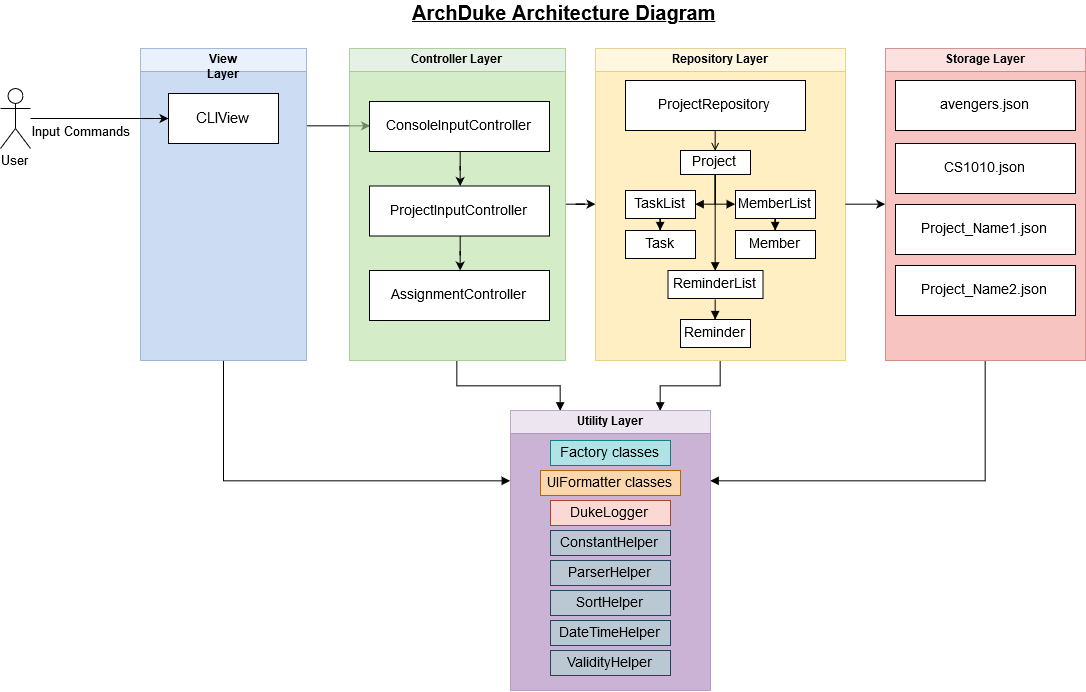

The diagram above was exported from draw.io. Its source (the exported page's mxGraphModel, read from the mxfile embedded in the PNG):
<mxGraphModel dx="1707" dy="853" grid="1" gridSize="10" guides="1" tooltips="1" connect="1" arrows="1" fold="1" page="1" pageScale="1" pageWidth="1169" pageHeight="826" background="#ffffff" math="0" shadow="0">
  <root>
    <mxCell id="0" />
    <mxCell id="1" parent="0" />
    <mxCell id="sZNTIkVRCUc_lfJ7j8IC-71" value="" style="edgeStyle=orthogonalEdgeStyle;rounded=0;orthogonalLoop=1;jettySize=auto;html=1;fontSize=15;exitX=1;exitY=0.25;exitDx=0;exitDy=0;entryX=0;entryY=0.5;entryDx=0;entryDy=0;" parent="1" source="2" target="18" edge="1">
      <mxGeometry relative="1" as="geometry" />
    </mxCell>
    <mxCell id="sZNTIkVRCUc_lfJ7j8IC-106" style="edgeStyle=orthogonalEdgeStyle;rounded=0;orthogonalLoop=1;jettySize=auto;html=1;exitX=0.5;exitY=1;exitDx=0;exitDy=0;entryX=0;entryY=0.25;entryDx=0;entryDy=0;endArrow=block;endFill=1;strokeColor=#000000;fontSize=14;" parent="1" source="2" target="sZNTIkVRCUc_lfJ7j8IC-97" edge="1">
      <mxGeometry relative="1" as="geometry" />
    </mxCell>
    <mxCell id="2" value="View Layer" style="swimlane;whiteSpace=wrap;swimlaneFillColor=#A9C4EB;fillColor=#dae8fc;strokeColor=#6c8ebf;opacity=60;" parent="1" vertex="1">
      <mxGeometry x="165" y="128" width="166" height="312" as="geometry" />
    </mxCell>
    <mxCell id="8" value="CLIView" style="fontSize=15;" parent="2" vertex="1">
      <mxGeometry x="28" y="45" width="110" height="50" as="geometry" />
    </mxCell>
    <mxCell id="sZNTIkVRCUc_lfJ7j8IC-78" value="" style="edgeStyle=orthogonalEdgeStyle;rounded=0;orthogonalLoop=1;jettySize=auto;html=1;fontSize=14;" parent="1" source="3" target="4" edge="1">
      <mxGeometry relative="1" as="geometry" />
    </mxCell>
    <mxCell id="sZNTIkVRCUc_lfJ7j8IC-107" style="edgeStyle=orthogonalEdgeStyle;rounded=0;orthogonalLoop=1;jettySize=auto;html=1;exitX=0.5;exitY=1;exitDx=0;exitDy=0;entryX=0.25;entryY=0;entryDx=0;entryDy=0;endArrow=block;endFill=1;strokeColor=#000000;fontSize=14;" parent="1" source="3" target="sZNTIkVRCUc_lfJ7j8IC-97" edge="1">
      <mxGeometry relative="1" as="geometry" />
    </mxCell>
    <mxCell id="3" value="Controller Layer" style="swimlane;whiteSpace=wrap;fillColor=#d5e8d4;strokeColor=#82b366;swimlaneFillColor=#B9E0A5;opacity=60;glass=0;" parent="1" vertex="1">
      <mxGeometry x="374" y="128" width="216" height="312" as="geometry" />
    </mxCell>
    <mxCell id="jA9d212fPpZNlFWESj1d-20" value="" style="edgeStyle=orthogonalEdgeStyle;rounded=0;orthogonalLoop=1;jettySize=auto;html=1;" edge="1" parent="3" source="18" target="sZNTIkVRCUc_lfJ7j8IC-72">
      <mxGeometry relative="1" as="geometry" />
    </mxCell>
    <mxCell id="18" value="ConsoleInputController" style="fontSize=14;" parent="3" vertex="1">
      <mxGeometry x="20" y="53" width="180" height="50" as="geometry" />
    </mxCell>
    <mxCell id="jA9d212fPpZNlFWESj1d-21" value="" style="edgeStyle=orthogonalEdgeStyle;rounded=0;orthogonalLoop=1;jettySize=auto;html=1;" edge="1" parent="3" source="sZNTIkVRCUc_lfJ7j8IC-72" target="sZNTIkVRCUc_lfJ7j8IC-73">
      <mxGeometry relative="1" as="geometry" />
    </mxCell>
    <mxCell id="sZNTIkVRCUc_lfJ7j8IC-72" value="ProjectInputController" style="fontSize=14;" parent="3" vertex="1">
      <mxGeometry x="20" y="137.5" width="180" height="50" as="geometry" />
    </mxCell>
    <mxCell id="sZNTIkVRCUc_lfJ7j8IC-73" value="AssignmentController" style="fontSize=14;" parent="3" vertex="1">
      <mxGeometry x="20" y="222" width="180" height="50" as="geometry" />
    </mxCell>
    <mxCell id="sZNTIkVRCUc_lfJ7j8IC-108" style="edgeStyle=orthogonalEdgeStyle;rounded=0;orthogonalLoop=1;jettySize=auto;html=1;exitX=0.5;exitY=1;exitDx=0;exitDy=0;entryX=0.75;entryY=0;entryDx=0;entryDy=0;endArrow=block;endFill=1;strokeColor=#000000;fontSize=14;" parent="1" source="4" target="sZNTIkVRCUc_lfJ7j8IC-97" edge="1">
      <mxGeometry relative="1" as="geometry" />
    </mxCell>
    <mxCell id="4" value="Repository Layer" style="swimlane;whiteSpace=wrap;fillColor=#fff2cc;strokeColor=#d6b656;swimlaneFillColor=#FFE599;opacity=60;" parent="1" vertex="1">
      <mxGeometry x="620" y="128" width="250" height="312" as="geometry">
        <mxRectangle x="724.5" y="128" width="80" height="23" as="alternateBounds" />
      </mxGeometry>
    </mxCell>
    <mxCell id="sZNTIkVRCUc_lfJ7j8IC-80" value="ProjectRepository" style="fontSize=14;" parent="4" vertex="1">
      <mxGeometry x="30" y="32" width="180" height="50" as="geometry" />
    </mxCell>
    <mxCell id="sZNTIkVRCUc_lfJ7j8IC-113" value="" style="edgeStyle=orthogonalEdgeStyle;rounded=0;orthogonalLoop=1;jettySize=auto;html=1;endArrow=block;endFill=1;strokeColor=#000000;fontSize=14;entryX=0;entryY=0.5;entryDx=0;entryDy=0;" parent="4" source="sZNTIkVRCUc_lfJ7j8IC-110" target="sZNTIkVRCUc_lfJ7j8IC-112" edge="1">
      <mxGeometry relative="1" as="geometry" />
    </mxCell>
    <mxCell id="sZNTIkVRCUc_lfJ7j8IC-115" value="" style="edgeStyle=orthogonalEdgeStyle;rounded=0;orthogonalLoop=1;jettySize=auto;html=1;endArrow=block;endFill=1;strokeColor=#000000;fontSize=14;entryX=1;entryY=0.5;entryDx=0;entryDy=0;" parent="4" source="sZNTIkVRCUc_lfJ7j8IC-110" target="sZNTIkVRCUc_lfJ7j8IC-114" edge="1">
      <mxGeometry relative="1" as="geometry" />
    </mxCell>
    <mxCell id="jA9d212fPpZNlFWESj1d-26" style="edgeStyle=orthogonalEdgeStyle;rounded=0;orthogonalLoop=1;jettySize=auto;html=1;exitX=0.5;exitY=1;exitDx=0;exitDy=0;entryX=0.5;entryY=0;entryDx=0;entryDy=0;endArrow=block;endFill=1;" edge="1" parent="4" source="sZNTIkVRCUc_lfJ7j8IC-110" target="jA9d212fPpZNlFWESj1d-25">
      <mxGeometry relative="1" as="geometry" />
    </mxCell>
    <mxCell id="sZNTIkVRCUc_lfJ7j8IC-110" value="Project" style="fontSize=14;" parent="4" vertex="1">
      <mxGeometry x="85" y="102" width="70" height="24" as="geometry" />
    </mxCell>
    <mxCell id="sZNTIkVRCUc_lfJ7j8IC-117" value="" style="edgeStyle=orthogonalEdgeStyle;rounded=0;orthogonalLoop=1;jettySize=auto;html=1;endArrow=block;endFill=1;strokeColor=#000000;fontSize=14;" parent="4" source="sZNTIkVRCUc_lfJ7j8IC-114" target="sZNTIkVRCUc_lfJ7j8IC-116" edge="1">
      <mxGeometry relative="1" as="geometry" />
    </mxCell>
    <mxCell id="sZNTIkVRCUc_lfJ7j8IC-114" value="TaskList" style="fontSize=14;" parent="4" vertex="1">
      <mxGeometry x="30" y="142" width="70" height="28" as="geometry" />
    </mxCell>
    <mxCell id="sZNTIkVRCUc_lfJ7j8IC-116" value="Task" style="fontSize=14;" parent="4" vertex="1">
      <mxGeometry x="30" y="182" width="70" height="28" as="geometry" />
    </mxCell>
    <mxCell id="sZNTIkVRCUc_lfJ7j8IC-119" value="" style="edgeStyle=orthogonalEdgeStyle;rounded=0;orthogonalLoop=1;jettySize=auto;html=1;endArrow=block;endFill=1;strokeColor=#000000;fontSize=14;" parent="4" source="sZNTIkVRCUc_lfJ7j8IC-112" target="sZNTIkVRCUc_lfJ7j8IC-118" edge="1">
      <mxGeometry relative="1" as="geometry" />
    </mxCell>
    <mxCell id="sZNTIkVRCUc_lfJ7j8IC-112" value="MemberList" style="fontSize=14;" parent="4" vertex="1">
      <mxGeometry x="140" y="142" width="80" height="28" as="geometry" />
    </mxCell>
    <mxCell id="sZNTIkVRCUc_lfJ7j8IC-118" value="Member" style="fontSize=14;" parent="4" vertex="1">
      <mxGeometry x="140" y="182" width="80" height="28" as="geometry" />
    </mxCell>
    <mxCell id="sZNTIkVRCUc_lfJ7j8IC-111" style="edgeStyle=orthogonalEdgeStyle;rounded=0;orthogonalLoop=1;jettySize=auto;html=1;exitX=0.5;exitY=1;exitDx=0;exitDy=0;endArrow=open;endFill=0;strokeColor=#000000;fontSize=14;entryX=0.5;entryY=0;entryDx=0;entryDy=0;" parent="4" source="sZNTIkVRCUc_lfJ7j8IC-80" target="sZNTIkVRCUc_lfJ7j8IC-110" edge="1">
      <mxGeometry relative="1" as="geometry">
        <mxPoint x="100" y="152" as="targetPoint" />
      </mxGeometry>
    </mxCell>
    <mxCell id="jA9d212fPpZNlFWESj1d-33" style="edgeStyle=orthogonalEdgeStyle;rounded=0;orthogonalLoop=1;jettySize=auto;html=1;exitX=0.5;exitY=1;exitDx=0;exitDy=0;endArrow=block;endFill=1;" edge="1" parent="4" source="jA9d212fPpZNlFWESj1d-25" target="jA9d212fPpZNlFWESj1d-27">
      <mxGeometry relative="1" as="geometry" />
    </mxCell>
    <mxCell id="jA9d212fPpZNlFWESj1d-25" value="ReminderList" style="fontSize=14;" vertex="1" parent="4">
      <mxGeometry x="72.5" y="222" width="95" height="28" as="geometry" />
    </mxCell>
    <mxCell id="jA9d212fPpZNlFWESj1d-27" value="Reminder" style="fontSize=14;" vertex="1" parent="4">
      <mxGeometry x="85" y="271" width="70" height="28" as="geometry" />
    </mxCell>
    <mxCell id="sZNTIkVRCUc_lfJ7j8IC-109" style="edgeStyle=orthogonalEdgeStyle;rounded=0;orthogonalLoop=1;jettySize=auto;html=1;exitX=0.5;exitY=1;exitDx=0;exitDy=0;entryX=1;entryY=0.25;entryDx=0;entryDy=0;endArrow=block;endFill=1;strokeColor=#000000;fontSize=14;" parent="1" source="sZNTIkVRCUc_lfJ7j8IC-84" target="sZNTIkVRCUc_lfJ7j8IC-97" edge="1">
      <mxGeometry relative="1" as="geometry" />
    </mxCell>
    <mxCell id="sZNTIkVRCUc_lfJ7j8IC-84" value="Storage Layer" style="swimlane;whiteSpace=wrap;fillColor=#f8cecc;strokeColor=#b85450;swimlaneFillColor=#F19C99;opacity=60;" parent="1" vertex="1">
      <mxGeometry x="910" y="128" width="200" height="312" as="geometry">
        <mxRectangle x="724.5" y="128" width="80" height="23" as="alternateBounds" />
      </mxGeometry>
    </mxCell>
    <mxCell id="sZNTIkVRCUc_lfJ7j8IC-85" value="avengers.json" style="fontSize=14;" parent="sZNTIkVRCUc_lfJ7j8IC-84" vertex="1">
      <mxGeometry x="10" y="32" width="180" height="50" as="geometry" />
    </mxCell>
    <mxCell id="jA9d212fPpZNlFWESj1d-22" value="CS1010.json" style="fontSize=14;" vertex="1" parent="sZNTIkVRCUc_lfJ7j8IC-84">
      <mxGeometry x="10" y="95" width="180" height="50" as="geometry" />
    </mxCell>
    <mxCell id="jA9d212fPpZNlFWESj1d-23" value="Project_Name1.json" style="fontSize=14;" vertex="1" parent="sZNTIkVRCUc_lfJ7j8IC-84">
      <mxGeometry x="10" y="156" width="180" height="50" as="geometry" />
    </mxCell>
    <mxCell id="jA9d212fPpZNlFWESj1d-24" value="Project_Name2.json" style="fontSize=14;" vertex="1" parent="sZNTIkVRCUc_lfJ7j8IC-84">
      <mxGeometry x="10" y="217" width="180" height="50" as="geometry" />
    </mxCell>
    <mxCell id="sZNTIkVRCUc_lfJ7j8IC-55" value="&lt;b&gt;&lt;u&gt;&lt;font style=&quot;font-size: 20px&quot; face=&quot;Helvetica&quot;&gt;ArchDuke Architecture Diagram&lt;/font&gt;&lt;/u&gt;&lt;/b&gt;" style="text;html=1;resizable=0;points=[];autosize=1;align=left;verticalAlign=top;spacingTop=-4;" parent="1" vertex="1">
      <mxGeometry x="434.5" y="80" width="320" height="20" as="geometry" />
    </mxCell>
    <mxCell id="sZNTIkVRCUc_lfJ7j8IC-61" style="edgeStyle=orthogonalEdgeStyle;rounded=0;orthogonalLoop=1;jettySize=auto;html=1;" parent="1" source="sZNTIkVRCUc_lfJ7j8IC-58" target="8" edge="1">
      <mxGeometry relative="1" as="geometry" />
    </mxCell>
    <mxCell id="sZNTIkVRCUc_lfJ7j8IC-58" value="&lt;font style=&quot;font-size: 13px&quot;&gt;User&lt;/font&gt;" style="shape=umlActor;verticalLabelPosition=bottom;labelBackgroundColor=#ffffff;verticalAlign=top;html=1;" parent="1" vertex="1">
      <mxGeometry x="25" y="168" width="30" height="60" as="geometry" />
    </mxCell>
    <mxCell id="sZNTIkVRCUc_lfJ7j8IC-62" value="&lt;font style=&quot;font-size: 13px&quot;&gt;Input Commands&lt;/font&gt;" style="text;html=1;resizable=0;points=[];autosize=1;align=left;verticalAlign=top;spacingTop=-4;" parent="1" vertex="1">
      <mxGeometry x="55" y="203" width="110" height="20" as="geometry" />
    </mxCell>
    <mxCell id="sZNTIkVRCUc_lfJ7j8IC-91" value="" style="edgeStyle=orthogonalEdgeStyle;rounded=0;orthogonalLoop=1;jettySize=auto;html=1;fontSize=14;exitX=1;exitY=0.5;exitDx=0;exitDy=0;entryX=0;entryY=0.5;entryDx=0;entryDy=0;" parent="1" source="4" target="sZNTIkVRCUc_lfJ7j8IC-84" edge="1">
      <mxGeometry relative="1" as="geometry">
        <mxPoint x="600" y="294" as="sourcePoint" />
        <mxPoint x="630" y="294" as="targetPoint" />
      </mxGeometry>
    </mxCell>
    <mxCell id="sZNTIkVRCUc_lfJ7j8IC-97" value="Utility Layer" style="swimlane;whiteSpace=wrap;fillColor=#e1d5e7;strokeColor=#9673a6;swimlaneFillColor=#A680B8;opacity=60;" parent="1" vertex="1">
      <mxGeometry x="535" y="490" width="200" height="280" as="geometry">
        <mxRectangle x="724.5" y="128" width="80" height="23" as="alternateBounds" />
      </mxGeometry>
    </mxCell>
    <mxCell id="sZNTIkVRCUc_lfJ7j8IC-98" value="Factory classes" style="fontSize=14;fillColor=#b0e3e6;strokeColor=#0e8088;" parent="sZNTIkVRCUc_lfJ7j8IC-97" vertex="1">
      <mxGeometry x="40" y="30" width="120" height="25" as="geometry" />
    </mxCell>
    <mxCell id="sZNTIkVRCUc_lfJ7j8IC-101" value="DukeLogger" style="fontSize=14;fillColor=#fad9d5;strokeColor=#ae4132;" parent="sZNTIkVRCUc_lfJ7j8IC-97" vertex="1">
      <mxGeometry x="40" y="90" width="120" height="25" as="geometry" />
    </mxCell>
    <mxCell id="sZNTIkVRCUc_lfJ7j8IC-102" value="ParserHelper" style="fontSize=14;fillColor=#bac8d3;strokeColor=#23445d;" parent="sZNTIkVRCUc_lfJ7j8IC-97" vertex="1">
      <mxGeometry x="40" y="150" width="120" height="25" as="geometry" />
    </mxCell>
    <mxCell id="sZNTIkVRCUc_lfJ7j8IC-104" value="SortHelper" style="fontSize=14;fillColor=#bac8d3;strokeColor=#23445d;" parent="sZNTIkVRCUc_lfJ7j8IC-97" vertex="1">
      <mxGeometry x="40" y="180" width="120" height="25" as="geometry" />
    </mxCell>
    <mxCell id="sZNTIkVRCUc_lfJ7j8IC-105" value="DateTimeHelper" style="fontSize=14;fillColor=#bac8d3;strokeColor=#23445d;" parent="sZNTIkVRCUc_lfJ7j8IC-97" vertex="1">
      <mxGeometry x="40" y="210" width="120" height="25" as="geometry" />
    </mxCell>
    <mxCell id="sZNTIkVRCUc_lfJ7j8IC-99" value="ConstantHelper" style="fontSize=14;fillColor=#bac8d3;strokeColor=#23445d;" parent="sZNTIkVRCUc_lfJ7j8IC-97" vertex="1">
      <mxGeometry x="40" y="120" width="120" height="25" as="geometry" />
    </mxCell>
    <mxCell id="jA9d212fPpZNlFWESj1d-34" value="UIFormatter classes" style="fontSize=14;fillColor=#fad7ac;strokeColor=#b46504;" vertex="1" parent="sZNTIkVRCUc_lfJ7j8IC-97">
      <mxGeometry x="30" y="60" width="140" height="25" as="geometry" />
    </mxCell>
    <mxCell id="jA9d212fPpZNlFWESj1d-35" value="ValidityHelper" style="fontSize=14;fillColor=#bac8d3;strokeColor=#23445d;" vertex="1" parent="sZNTIkVRCUc_lfJ7j8IC-97">
      <mxGeometry x="40" y="240" width="120" height="25" as="geometry" />
    </mxCell>
  </root>
</mxGraphModel>